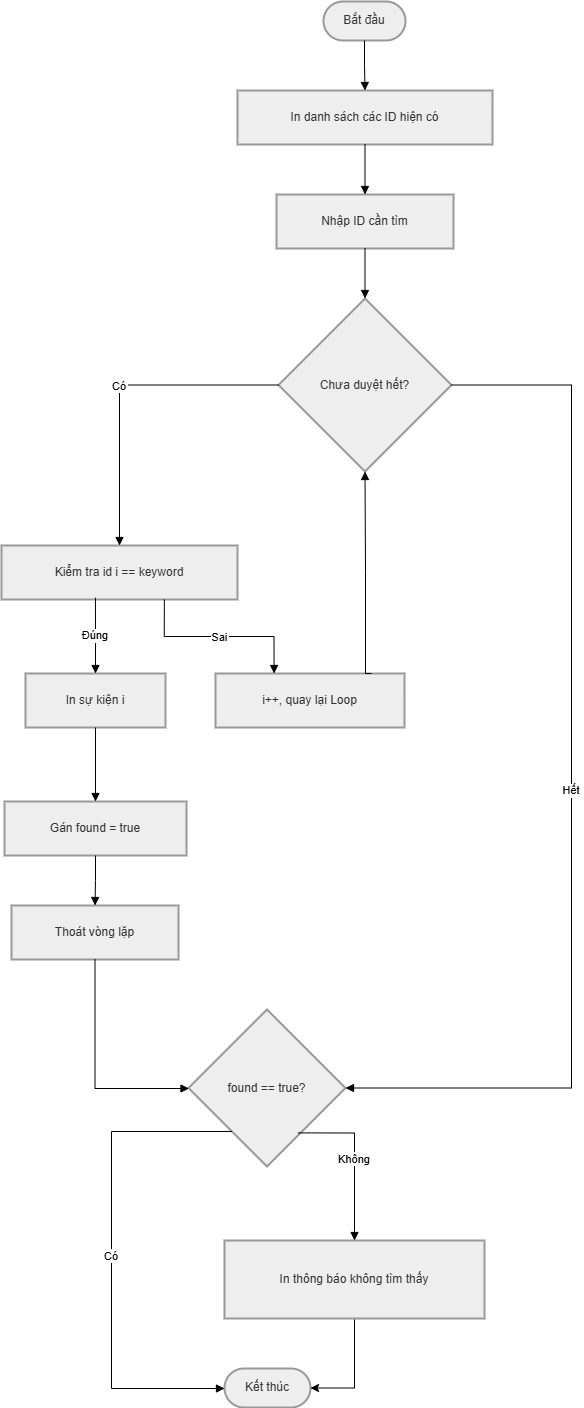

The diagram above was exported from draw.io. Its source (the exported page's mxGraphModel, read from the mxfile embedded in the PNG):
<mxGraphModel dx="2575" dy="1490" grid="1" gridSize="10" guides="1" tooltips="1" connect="1" arrows="1" fold="1" page="1" pageScale="1" pageWidth="827" pageHeight="1169" math="0" shadow="0">
  <root>
    <mxCell id="0" />
    <mxCell id="1" parent="0" />
    <mxCell id="H7MOibEpdffT35DPf5Bd-1" parent="1" style="rounded=1;whiteSpace=wrap;arcSize=50;strokeWidth=2;fillColor=light-dark(#eeeeee,#1f2020);strokeColor=light-dark(#999999,#cccccc);fontColor=light-dark(#333333,#cccccc);" value="Bắt đầu" vertex="1">
      <mxGeometry height="39" width="82" x="342" y="20" as="geometry" />
    </mxCell>
    <mxCell id="H7MOibEpdffT35DPf5Bd-2" parent="1" style="whiteSpace=wrap;strokeWidth=2;fillColor=light-dark(#eeeeee,#1f2020);strokeColor=light-dark(#999999,#cccccc);fontColor=light-dark(#333333,#cccccc);" value="In danh sách các ID hiện có" vertex="1">
      <mxGeometry height="54" width="255" x="256" y="109" as="geometry" />
    </mxCell>
    <mxCell id="H7MOibEpdffT35DPf5Bd-3" parent="1" style="whiteSpace=wrap;strokeWidth=2;fillColor=light-dark(#eeeeee,#1f2020);strokeColor=light-dark(#999999,#cccccc);fontColor=light-dark(#333333,#cccccc);" value="Nhập ID cần tìm" vertex="1">
      <mxGeometry height="54" width="177" x="295" y="213" as="geometry" />
    </mxCell>
    <mxCell id="H7MOibEpdffT35DPf5Bd-4" parent="1" style="rhombus;strokeWidth=2;whiteSpace=wrap;fillColor=light-dark(#eeeeee,#1f2020);strokeColor=light-dark(#999999,#cccccc);fontColor=light-dark(#333333,#cccccc);" value="Chưa duyệt hết?" vertex="1">
      <mxGeometry height="173" width="173" x="297" y="317" as="geometry" />
    </mxCell>
    <mxCell id="H7MOibEpdffT35DPf5Bd-5" parent="1" style="whiteSpace=wrap;strokeWidth=2;fillColor=light-dark(#eeeeee,#1f2020);strokeColor=light-dark(#999999,#cccccc);fontColor=light-dark(#333333,#cccccc);" value="Kiểm tra id i == keyword" vertex="1">
      <mxGeometry height="54" width="236" x="20" y="564" as="geometry" />
    </mxCell>
    <mxCell id="H7MOibEpdffT35DPf5Bd-6" parent="1" style="whiteSpace=wrap;strokeWidth=2;fillColor=light-dark(#eeeeee,#1f2020);strokeColor=light-dark(#999999,#cccccc);fontColor=light-dark(#333333,#cccccc);" value="In sự kiện i" vertex="1">
      <mxGeometry height="54" width="140" x="44" y="692" as="geometry" />
    </mxCell>
    <mxCell id="H7MOibEpdffT35DPf5Bd-7" parent="1" style="whiteSpace=wrap;strokeWidth=2;fillColor=light-dark(#eeeeee,#1f2020);strokeColor=light-dark(#999999,#cccccc);fontColor=light-dark(#333333,#cccccc);" value="Gán found = true" vertex="1">
      <mxGeometry height="54" width="182" x="23" y="820" as="geometry" />
    </mxCell>
    <mxCell id="H7MOibEpdffT35DPf5Bd-8" parent="1" style="whiteSpace=wrap;strokeWidth=2;fillColor=light-dark(#eeeeee,#1f2020);strokeColor=light-dark(#999999,#cccccc);fontColor=light-dark(#333333,#cccccc);" value="Thoát vòng lặp" vertex="1">
      <mxGeometry height="54" width="167" x="30" y="924" as="geometry" />
    </mxCell>
    <mxCell id="H7MOibEpdffT35DPf5Bd-9" parent="1" style="rhombus;strokeWidth=2;whiteSpace=wrap;fillColor=light-dark(#eeeeee,#1f2020);strokeColor=light-dark(#999999,#cccccc);fontColor=light-dark(#333333,#cccccc);" value="found == true?" vertex="1">
      <mxGeometry height="157" width="157" x="207" y="1028" as="geometry" />
    </mxCell>
    <mxCell id="H7MOibEpdffT35DPf5Bd-10" parent="1" style="whiteSpace=wrap;strokeWidth=2;fillColor=light-dark(#eeeeee,#1f2020);strokeColor=light-dark(#999999,#cccccc);fontColor=light-dark(#333333,#cccccc);" value="i++, quay lại Loop" vertex="1">
      <mxGeometry height="54" width="189" x="234" y="692" as="geometry" />
    </mxCell>
    <mxCell id="H7MOibEpdffT35DPf5Bd-11" parent="1" style="rounded=1;whiteSpace=wrap;arcSize=50;strokeWidth=2;fillColor=light-dark(#eeeeee,#1f2020);strokeColor=light-dark(#999999,#cccccc);fontColor=light-dark(#333333,#cccccc);" value="Kết thúc" vertex="1">
      <mxGeometry height="39" width="86" x="243" y="1387" as="geometry" />
    </mxCell>
    <mxCell id="H7MOibEpdffT35DPf5Bd-27" edge="1" parent="1" source="H7MOibEpdffT35DPf5Bd-12" style="edgeStyle=orthogonalEdgeStyle;rounded=0;orthogonalLoop=1;jettySize=auto;html=1;entryX=1;entryY=0.5;entryDx=0;entryDy=0;" target="H7MOibEpdffT35DPf5Bd-11">
      <mxGeometry relative="1" as="geometry" />
    </mxCell>
    <mxCell id="H7MOibEpdffT35DPf5Bd-12" parent="1" style="whiteSpace=wrap;strokeWidth=2;fillColor=light-dark(#eeeeee,#1f2020);strokeColor=light-dark(#999999,#cccccc);fontColor=light-dark(#333333,#cccccc);" value="In thông báo không tìm thấy" vertex="1">
      <mxGeometry height="78" width="260" x="243" y="1259" as="geometry" />
    </mxCell>
    <mxCell id="H7MOibEpdffT35DPf5Bd-13" edge="1" parent="1" source="H7MOibEpdffT35DPf5Bd-1" style="startArrow=none;endArrow=block;exitX=0.5;exitY=1;entryX=0.5;entryY=0;rounded=0;edgeStyle=orthogonalEdgeStyle;" target="H7MOibEpdffT35DPf5Bd-2" value="">
      <mxGeometry relative="1" as="geometry" />
    </mxCell>
    <mxCell id="H7MOibEpdffT35DPf5Bd-14" edge="1" parent="1" source="H7MOibEpdffT35DPf5Bd-2" style="startArrow=none;endArrow=block;exitX=0.5;exitY=1;entryX=0.5;entryY=0;rounded=0;edgeStyle=orthogonalEdgeStyle;" target="H7MOibEpdffT35DPf5Bd-3" value="">
      <mxGeometry relative="1" as="geometry" />
    </mxCell>
    <mxCell id="H7MOibEpdffT35DPf5Bd-15" edge="1" parent="1" source="H7MOibEpdffT35DPf5Bd-3" style="startArrow=none;endArrow=block;exitX=0.5;exitY=1;entryX=0.5;entryY=0;rounded=0;edgeStyle=orthogonalEdgeStyle;" target="H7MOibEpdffT35DPf5Bd-4" value="">
      <mxGeometry relative="1" as="geometry" />
    </mxCell>
    <mxCell id="H7MOibEpdffT35DPf5Bd-16" edge="1" parent="1" source="H7MOibEpdffT35DPf5Bd-4" style="startArrow=none;endArrow=block;entryX=0.5;entryY=0;rounded=0;edgeStyle=orthogonalEdgeStyle;" target="H7MOibEpdffT35DPf5Bd-5" value="Có">
      <mxGeometry relative="1" as="geometry" />
    </mxCell>
    <mxCell id="H7MOibEpdffT35DPf5Bd-17" edge="1" parent="1" source="H7MOibEpdffT35DPf5Bd-5" style="startArrow=none;endArrow=block;entryX=0.5;entryY=0;rounded=0;edgeStyle=orthogonalEdgeStyle;exitX=0.398;exitY=0.967;exitDx=0;exitDy=0;exitPerimeter=0;" target="H7MOibEpdffT35DPf5Bd-6" value="Đúng">
      <mxGeometry relative="1" as="geometry">
        <Array as="points" />
      </mxGeometry>
    </mxCell>
    <mxCell id="H7MOibEpdffT35DPf5Bd-18" edge="1" parent="1" source="H7MOibEpdffT35DPf5Bd-6" style="startArrow=none;endArrow=block;exitX=0.5;exitY=1;entryX=0.5;entryY=0;rounded=0;edgeStyle=orthogonalEdgeStyle;" target="H7MOibEpdffT35DPf5Bd-7" value="">
      <mxGeometry relative="1" as="geometry" />
    </mxCell>
    <mxCell id="H7MOibEpdffT35DPf5Bd-19" edge="1" parent="1" source="H7MOibEpdffT35DPf5Bd-7" style="startArrow=none;endArrow=block;exitX=0.5;exitY=1;entryX=0.5;entryY=0;rounded=0;edgeStyle=orthogonalEdgeStyle;" target="H7MOibEpdffT35DPf5Bd-8" value="">
      <mxGeometry relative="1" as="geometry" />
    </mxCell>
    <mxCell id="H7MOibEpdffT35DPf5Bd-20" edge="1" parent="1" source="H7MOibEpdffT35DPf5Bd-8" style="startArrow=none;endArrow=block;exitX=0.5;exitY=1;rounded=0;edgeStyle=orthogonalEdgeStyle;" target="H7MOibEpdffT35DPf5Bd-9" value="">
      <mxGeometry relative="1" as="geometry">
        <Array as="points">
          <mxPoint x="114" y="1107" />
        </Array>
      </mxGeometry>
    </mxCell>
    <mxCell id="H7MOibEpdffT35DPf5Bd-21" edge="1" parent="1" source="H7MOibEpdffT35DPf5Bd-5" style="startArrow=none;endArrow=block;exitX=0.69;exitY=1;entryX=0.31;entryY=0;rounded=0;edgeStyle=orthogonalEdgeStyle;" target="H7MOibEpdffT35DPf5Bd-10" value="Sai">
      <mxGeometry relative="1" as="geometry" />
    </mxCell>
    <mxCell id="H7MOibEpdffT35DPf5Bd-22" edge="1" parent="1" source="H7MOibEpdffT35DPf5Bd-10" style="startArrow=none;endArrow=block;exitX=0.825;exitY=0;entryX=0.5;entryY=1;rounded=0;edgeStyle=orthogonalEdgeStyle;exitDx=0;exitDy=0;exitPerimeter=0;" target="H7MOibEpdffT35DPf5Bd-4" value="">
      <mxGeometry relative="1" as="geometry">
        <Array as="points">
          <mxPoint x="384" y="692" />
          <mxPoint x="384" y="591" />
        </Array>
      </mxGeometry>
    </mxCell>
    <mxCell id="H7MOibEpdffT35DPf5Bd-23" edge="1" parent="1" source="H7MOibEpdffT35DPf5Bd-4" style="startArrow=none;endArrow=block;rounded=0;edgeStyle=orthogonalEdgeStyle;exitX=1;exitY=0.5;exitDx=0;exitDy=0;entryX=1;entryY=0.5;entryDx=0;entryDy=0;" target="H7MOibEpdffT35DPf5Bd-9" value="Hết">
      <mxGeometry relative="1" as="geometry">
        <Array as="points">
          <mxPoint x="590" y="404" />
          <mxPoint x="590" y="1107" />
        </Array>
      </mxGeometry>
    </mxCell>
    <mxCell id="H7MOibEpdffT35DPf5Bd-24" edge="1" parent="1" source="H7MOibEpdffT35DPf5Bd-9" style="startArrow=none;endArrow=block;rounded=0;edgeStyle=orthogonalEdgeStyle;" target="H7MOibEpdffT35DPf5Bd-11" value="Có">
      <mxGeometry relative="1" as="geometry">
        <Array as="points">
          <mxPoint x="130" y="1150" />
          <mxPoint x="130" y="1407" />
        </Array>
      </mxGeometry>
    </mxCell>
    <mxCell id="H7MOibEpdffT35DPf5Bd-25" edge="1" parent="1" source="H7MOibEpdffT35DPf5Bd-9" style="startArrow=none;endArrow=block;exitX=0.697;exitY=0.786;entryX=0.5;entryY=0;rounded=0;edgeStyle=orthogonalEdgeStyle;exitDx=0;exitDy=0;exitPerimeter=0;" target="H7MOibEpdffT35DPf5Bd-12" value="Không">
      <mxGeometry relative="1" as="geometry">
        <Array as="points">
          <mxPoint x="373" y="1151" />
        </Array>
      </mxGeometry>
    </mxCell>
  </root>
</mxGraphModel>